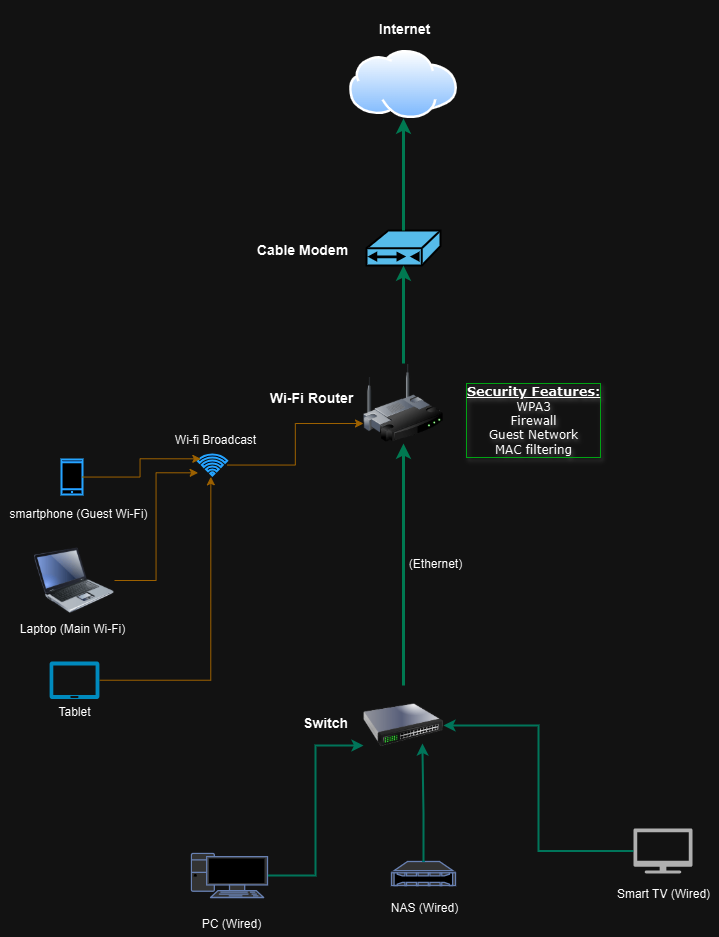

The diagram above was exported from draw.io. Its source (the exported page's mxGraphModel, read from the mxfile embedded in the PNG):
<mxGraphModel dx="955" dy="506" grid="0" gridSize="10" guides="1" tooltips="1" connect="1" arrows="1" fold="1" page="1" pageScale="1" pageWidth="850" pageHeight="1100" math="0" shadow="0">
  <root>
    <mxCell id="0" />
    <mxCell id="1" parent="0" />
    <mxCell id="dbWGUVaySNOzIIcLL01v-1" value="" style="image;aspect=fixed;perimeter=ellipsePerimeter;html=1;align=center;shadow=0;dashed=0;spacingTop=3;image=img/lib/active_directory/internet_cloud.svg;" vertex="1" parent="1">
      <mxGeometry x="351.03" y="86" width="107.94" height="68" as="geometry" />
    </mxCell>
    <mxCell id="dbWGUVaySNOzIIcLL01v-2" value="&lt;h3&gt;Internet&lt;/h3&gt;" style="text;html=1;align=center;verticalAlign=middle;resizable=0;points=[];autosize=1;strokeColor=none;fillColor=none;" vertex="1" parent="1">
      <mxGeometry x="371" y="36" width="69" height="57" as="geometry" />
    </mxCell>
    <mxCell id="dbWGUVaySNOzIIcLL01v-3" value="" style="shape=mxgraph.cisco.modems_and_phones.cable_modem;html=1;pointerEvents=1;dashed=0;fillColor=#036897;strokeColor=#ffffff;strokeWidth=2;verticalLabelPosition=bottom;verticalAlign=top;align=center;outlineConnect=0;" vertex="1" parent="1">
      <mxGeometry x="368" y="266" width="74" height="35" as="geometry" />
    </mxCell>
    <mxCell id="dbWGUVaySNOzIIcLL01v-4" style="edgeStyle=orthogonalEdgeStyle;rounded=0;orthogonalLoop=1;jettySize=auto;html=1;entryX=0.5;entryY=1;entryDx=0;entryDy=0;strokeWidth=3;strokeColor=#1AE0B8;" edge="1" parent="1" source="dbWGUVaySNOzIIcLL01v-3" target="dbWGUVaySNOzIIcLL01v-1">
      <mxGeometry relative="1" as="geometry" />
    </mxCell>
    <mxCell id="dbWGUVaySNOzIIcLL01v-5" value="&lt;h3&gt;Cable Modem&lt;/h3&gt;" style="text;html=1;align=center;verticalAlign=middle;resizable=0;points=[];autosize=1;strokeColor=none;fillColor=none;" vertex="1" parent="1">
      <mxGeometry x="249" y="257" width="109" height="57" as="geometry" />
    </mxCell>
    <mxCell id="dbWGUVaySNOzIIcLL01v-6" value="" style="image;html=1;image=img/lib/clip_art/networking/Wireless_Router_128x128.png" vertex="1" parent="1">
      <mxGeometry x="365" y="399" width="80" height="80" as="geometry" />
    </mxCell>
    <mxCell id="dbWGUVaySNOzIIcLL01v-7" style="edgeStyle=orthogonalEdgeStyle;rounded=0;orthogonalLoop=1;jettySize=auto;html=1;entryX=0.5;entryY=1;entryDx=0;entryDy=0;entryPerimeter=0;strokeWidth=3;strokeColor=#1AE0B8;" edge="1" parent="1" source="dbWGUVaySNOzIIcLL01v-6" target="dbWGUVaySNOzIIcLL01v-3">
      <mxGeometry relative="1" as="geometry" />
    </mxCell>
    <mxCell id="dbWGUVaySNOzIIcLL01v-8" value="&lt;h3&gt;Wi-Fi Router&lt;/h3&gt;" style="text;html=1;align=center;verticalAlign=middle;resizable=0;points=[];autosize=1;strokeColor=none;fillColor=none;" vertex="1" parent="1">
      <mxGeometry x="262" y="406" width="101" height="57" as="geometry" />
    </mxCell>
    <mxCell id="dbWGUVaySNOzIIcLL01v-10" style="edgeStyle=orthogonalEdgeStyle;rounded=0;orthogonalLoop=1;jettySize=auto;html=1;strokeWidth=3;strokeColor=#1AE0B8;" edge="1" parent="1" source="dbWGUVaySNOzIIcLL01v-9" target="dbWGUVaySNOzIIcLL01v-6">
      <mxGeometry relative="1" as="geometry" />
    </mxCell>
    <mxCell id="dbWGUVaySNOzIIcLL01v-9" value="" style="image;html=1;image=img/lib/clip_art/networking/Switch_128x128.png" vertex="1" parent="1">
      <mxGeometry x="365" y="721" width="80" height="80" as="geometry" />
    </mxCell>
    <mxCell id="dbWGUVaySNOzIIcLL01v-11" value="&lt;h3&gt;Switch&lt;/h3&gt;" style="text;html=1;align=center;verticalAlign=middle;resizable=0;points=[];autosize=1;strokeColor=none;fillColor=none;" vertex="1" parent="1">
      <mxGeometry x="295" y="730" width="63" height="57" as="geometry" />
    </mxCell>
    <mxCell id="dbWGUVaySNOzIIcLL01v-12" value="(Ethernet)" style="text;html=1;align=center;verticalAlign=middle;resizable=0;points=[];autosize=1;strokeColor=none;fillColor=none;" vertex="1" parent="1">
      <mxGeometry x="401" y="587" width="71" height="26" as="geometry" />
    </mxCell>
    <mxCell id="dbWGUVaySNOzIIcLL01v-15" style="edgeStyle=orthogonalEdgeStyle;rounded=0;orthogonalLoop=1;jettySize=auto;html=1;exitX=1;exitY=0.5;exitDx=0;exitDy=0;exitPerimeter=0;entryX=0;entryY=0.75;entryDx=0;entryDy=0;strokeWidth=2;strokeColor=#07f2d7;" edge="1" parent="1" source="dbWGUVaySNOzIIcLL01v-13" target="dbWGUVaySNOzIIcLL01v-9">
      <mxGeometry relative="1" as="geometry" />
    </mxCell>
    <mxCell id="dbWGUVaySNOzIIcLL01v-13" value="" style="fontColor=#0066CC;verticalAlign=top;verticalLabelPosition=bottom;labelPosition=center;align=center;html=1;outlineConnect=0;fillColor=#CCCCCC;strokeColor=#6881B3;gradientColor=none;gradientDirection=north;strokeWidth=2;shape=mxgraph.networks.pc;" vertex="1" parent="1">
      <mxGeometry x="193" y="889" width="76" height="44" as="geometry" />
    </mxCell>
    <mxCell id="dbWGUVaySNOzIIcLL01v-14" value="PC (Wired)" style="text;html=1;align=center;verticalAlign=middle;resizable=0;points=[];autosize=1;strokeColor=none;fillColor=none;" vertex="1" parent="1">
      <mxGeometry x="195" y="947" width="77" height="26" as="geometry" />
    </mxCell>
    <mxCell id="dbWGUVaySNOzIIcLL01v-17" style="edgeStyle=orthogonalEdgeStyle;rounded=0;orthogonalLoop=1;jettySize=auto;html=1;entryX=1;entryY=0.5;entryDx=0;entryDy=0;strokeWidth=2;strokeColor=#07F2D7;" edge="1" parent="1" source="dbWGUVaySNOzIIcLL01v-16" target="dbWGUVaySNOzIIcLL01v-9">
      <mxGeometry relative="1" as="geometry" />
    </mxCell>
    <mxCell id="dbWGUVaySNOzIIcLL01v-16" value="" style="sketch=0;pointerEvents=1;shadow=0;dashed=0;html=1;strokeColor=none;fillColor=#505050;labelPosition=center;verticalLabelPosition=bottom;verticalAlign=top;outlineConnect=0;align=center;shape=mxgraph.office.devices.tv;" vertex="1" parent="1">
      <mxGeometry x="635" y="864" width="59" height="45" as="geometry" />
    </mxCell>
    <mxCell id="dbWGUVaySNOzIIcLL01v-18" value="Smart TV (Wired)" style="text;html=1;align=center;verticalAlign=middle;resizable=0;points=[];autosize=1;strokeColor=none;fillColor=none;" vertex="1" parent="1">
      <mxGeometry x="609.5" y="917" width="111" height="26" as="geometry" />
    </mxCell>
    <mxCell id="dbWGUVaySNOzIIcLL01v-19" value="" style="fontColor=#0066CC;verticalAlign=top;verticalLabelPosition=bottom;labelPosition=center;align=center;html=1;outlineConnect=0;fillColor=#CCCCCC;strokeColor=#6881B3;gradientColor=none;gradientDirection=north;strokeWidth=2;shape=mxgraph.networks.nas_filer;" vertex="1" parent="1">
      <mxGeometry x="393" y="897" width="64" height="24" as="geometry" />
    </mxCell>
    <mxCell id="dbWGUVaySNOzIIcLL01v-20" style="edgeStyle=orthogonalEdgeStyle;rounded=0;orthogonalLoop=1;jettySize=auto;html=1;entryX=0.737;entryY=0.725;entryDx=0;entryDy=0;entryPerimeter=0;strokeWidth=2;strokeColor=#07F2D7;" edge="1" parent="1" source="dbWGUVaySNOzIIcLL01v-19" target="dbWGUVaySNOzIIcLL01v-9">
      <mxGeometry relative="1" as="geometry" />
    </mxCell>
    <mxCell id="dbWGUVaySNOzIIcLL01v-21" value="NAS (Wired)" style="text;html=1;align=center;verticalAlign=middle;resizable=0;points=[];autosize=1;strokeColor=none;fillColor=none;" vertex="1" parent="1">
      <mxGeometry x="383" y="931" width="85" height="26" as="geometry" />
    </mxCell>
    <mxCell id="dbWGUVaySNOzIIcLL01v-22" value="" style="html=1;verticalLabelPosition=bottom;align=center;labelBackgroundColor=#ffffff;verticalAlign=top;strokeWidth=2;strokeColor=#0080F0;shadow=0;dashed=0;shape=mxgraph.ios7.icons.smartphone;" vertex="1" parent="1">
      <mxGeometry x="63" y="495" width="21" height="35" as="geometry" />
    </mxCell>
    <mxCell id="dbWGUVaySNOzIIcLL01v-23" value="smartphone (Guest Wi-Fi)" style="text;html=1;align=center;verticalAlign=middle;resizable=0;points=[];autosize=1;strokeColor=none;fillColor=none;" vertex="1" parent="1">
      <mxGeometry x="2" y="537" width="156" height="26" as="geometry" />
    </mxCell>
    <mxCell id="dbWGUVaySNOzIIcLL01v-24" value="" style="image;html=1;image=img/lib/clip_art/computers/Laptop_128x128.png" vertex="1" parent="1">
      <mxGeometry x="36" y="576" width="80" height="80" as="geometry" />
    </mxCell>
    <mxCell id="dbWGUVaySNOzIIcLL01v-25" value="Laptop (Main Wi-Fi)" style="text;html=1;align=center;verticalAlign=middle;resizable=0;points=[];autosize=1;strokeColor=none;fillColor=none;" vertex="1" parent="1">
      <mxGeometry x="12" y="652" width="123" height="26" as="geometry" />
    </mxCell>
    <mxCell id="dbWGUVaySNOzIIcLL01v-33" style="edgeStyle=orthogonalEdgeStyle;rounded=0;orthogonalLoop=1;jettySize=auto;html=1;entryX=0.449;entryY=1.063;entryDx=0;entryDy=0;entryPerimeter=0;strokeColor=#D79B00;fillColor=#ffe6cc;" edge="1" parent="1" source="dbWGUVaySNOzIIcLL01v-26" target="dbWGUVaySNOzIIcLL01v-29">
      <mxGeometry relative="1" as="geometry">
        <mxPoint x="234" y="510" as="targetPoint" />
      </mxGeometry>
    </mxCell>
    <mxCell id="dbWGUVaySNOzIIcLL01v-26" value="" style="verticalLabelPosition=bottom;html=1;verticalAlign=top;align=center;strokeColor=none;fillColor=#00BEF2;shape=mxgraph.azure.tablet;pointerEvents=1;" vertex="1" parent="1">
      <mxGeometry x="51" y="697" width="50" height="37.5" as="geometry" />
    </mxCell>
    <mxCell id="dbWGUVaySNOzIIcLL01v-27" value="Tablet" style="text;html=1;align=center;verticalAlign=middle;resizable=0;points=[];autosize=1;strokeColor=none;fillColor=none;" vertex="1" parent="1">
      <mxGeometry x="51" y="734.5" width="50" height="26" as="geometry" />
    </mxCell>
    <mxCell id="dbWGUVaySNOzIIcLL01v-34" style="edgeStyle=orthogonalEdgeStyle;rounded=0;orthogonalLoop=1;jettySize=auto;html=1;entryX=0;entryY=0.75;entryDx=0;entryDy=0;fillColor=#ffe6cc;strokeColor=#D79B00;" edge="1" parent="1" source="dbWGUVaySNOzIIcLL01v-29" target="dbWGUVaySNOzIIcLL01v-6">
      <mxGeometry relative="1" as="geometry" />
    </mxCell>
    <mxCell id="dbWGUVaySNOzIIcLL01v-29" value="" style="html=1;verticalLabelPosition=bottom;align=center;labelBackgroundColor=#ffffff;verticalAlign=top;strokeWidth=2;strokeColor=#0080F0;shadow=0;dashed=0;shape=mxgraph.ios7.icons.wifi;pointerEvents=1" vertex="1" parent="1">
      <mxGeometry x="199" y="490" width="29.7" height="21" as="geometry" />
    </mxCell>
    <mxCell id="dbWGUVaySNOzIIcLL01v-30" value="Wi-fi Broadcast" style="text;html=1;align=center;verticalAlign=middle;resizable=0;points=[];autosize=1;strokeColor=none;fillColor=none;" vertex="1" parent="1">
      <mxGeometry x="167" y="463" width="99" height="26" as="geometry" />
    </mxCell>
    <mxCell id="dbWGUVaySNOzIIcLL01v-31" style="edgeStyle=orthogonalEdgeStyle;rounded=0;orthogonalLoop=1;jettySize=auto;html=1;entryX=0.112;entryY=0.206;entryDx=0;entryDy=0;entryPerimeter=0;fillColor=#ffe6cc;strokeColor=#D79B00;" edge="1" parent="1" source="dbWGUVaySNOzIIcLL01v-22" target="dbWGUVaySNOzIIcLL01v-29">
      <mxGeometry relative="1" as="geometry" />
    </mxCell>
    <mxCell id="dbWGUVaySNOzIIcLL01v-32" style="edgeStyle=orthogonalEdgeStyle;rounded=0;orthogonalLoop=1;jettySize=auto;html=1;entryX=0.022;entryY=0.873;entryDx=0;entryDy=0;entryPerimeter=0;fillColor=#ffe6cc;strokeColor=#D79B00;" edge="1" parent="1" source="dbWGUVaySNOzIIcLL01v-24" target="dbWGUVaySNOzIIcLL01v-29">
      <mxGeometry relative="1" as="geometry" />
    </mxCell>
    <mxCell id="dbWGUVaySNOzIIcLL01v-36" value="&lt;div style=&quot;font-size: 13px;&quot;&gt;&lt;b&gt;&lt;u&gt;Security Features:&lt;/u&gt;&lt;/b&gt;&lt;/div&gt;WPA3&lt;div&gt;Firewall&lt;/div&gt;&lt;div&gt;Guest Network&lt;/div&gt;&lt;div&gt;MAC filtering&lt;/div&gt;" style="text;html=1;align=center;verticalAlign=middle;resizable=0;points=[];autosize=1;strokeColor=none;fillColor=none;textShadow=1;fontFamily=Verdana;labelBorderColor=#0dba2a;" vertex="1" parent="1">
      <mxGeometry x="458.97" y="413" width="152" height="85" as="geometry" />
    </mxCell>
  </root>
</mxGraphModel>